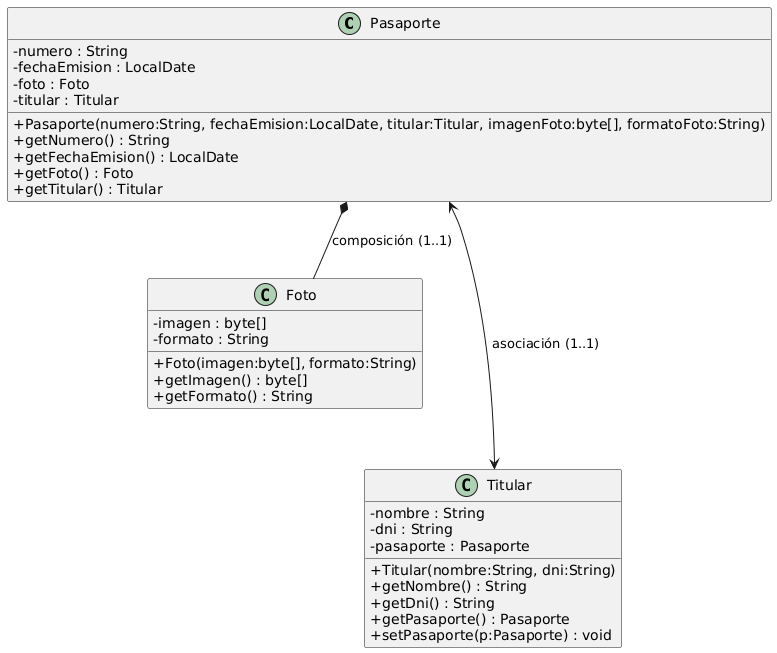

The diagram above was rendered by PlantUML. Its source (embedded in the PNG):
@startuml
skinparam classAttributeIconSize 0

class Pasaporte {
  - numero : String
  - fechaEmision : LocalDate
  - foto : Foto
  - titular : Titular
  + Pasaporte(numero:String, fechaEmision:LocalDate, titular:Titular, imagenFoto:byte[], formatoFoto:String)
  + getNumero() : String
  + getFechaEmision() : LocalDate
  + getFoto() : Foto
  + getTitular() : Titular
}

class Foto {
  - imagen : byte[]
  - formato : String
  + Foto(imagen:byte[], formato:String)
  + getImagen() : byte[]
  + getFormato() : String
}

class Titular {
  - nombre : String
  - dni : String
  - pasaporte : Pasaporte
  + Titular(nombre:String, dni:String)
  + getNombre() : String
  + getDni() : String
  + getPasaporte() : Pasaporte
  + setPasaporte(p:Pasaporte) : void
}

' Composición: Pasaporte "compone" Foto (diamante relleno)
Pasaporte *-- Foto : composición (1..1)

' Asociación bidireccional: Pasaporte ↔ Titular (1 a 1)
Pasaporte <---> Titular : asociación (1..1)
@enduml